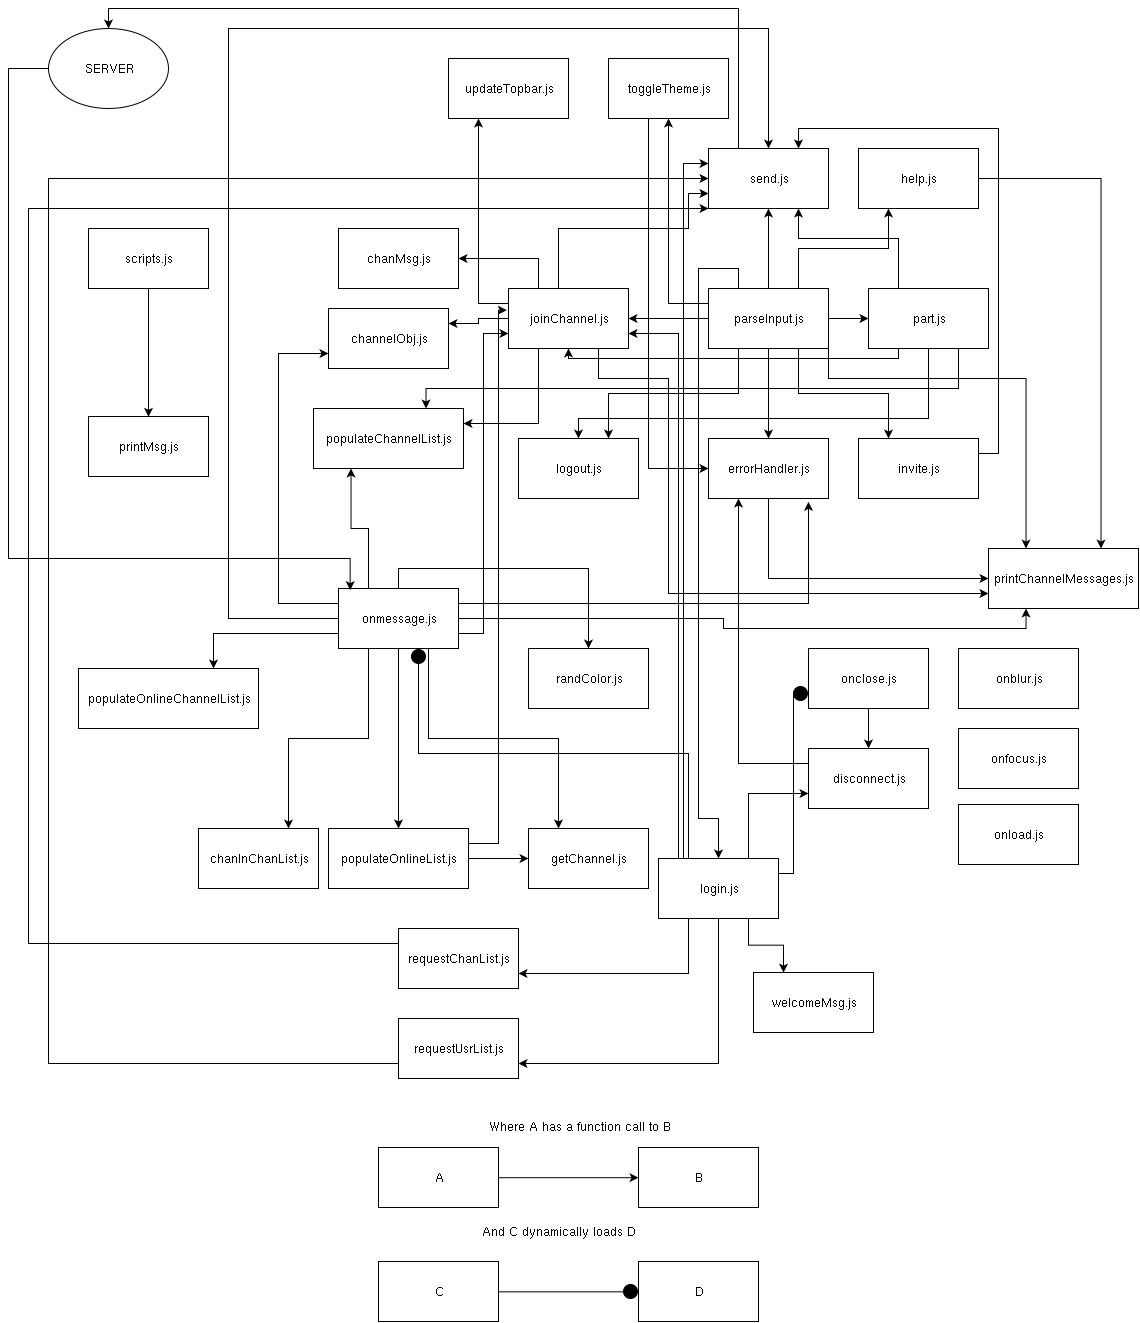

The diagram above was exported from draw.io. Its source (the exported page's mxGraphModel, read from the mxfile embedded in the PNG):
<mxGraphModel dx="925" dy="500" grid="1" gridSize="10" guides="1" tooltips="1" connect="1" arrows="1" fold="1" page="1" pageScale="1" pageWidth="850" pageHeight="1100" background="#ffffff" math="0" shadow="0">
  <root>
    <mxCell id="0" />
    <mxCell id="1" parent="0" />
    <mxCell id="2" style="edgeStyle=orthogonalEdgeStyle;rounded=0;html=1;exitX=0.5;exitY=1;entryX=0.5;entryY=0;jettySize=auto;orthogonalLoop=1;" parent="1" source="3" target="68" edge="1">
      <mxGeometry relative="1" as="geometry" />
    </mxCell>
    <mxCell id="3" value="scripts.js" style="whiteSpace=wrap;html=1;" parent="1" vertex="1">
      <mxGeometry x="160" y="230" width="120" height="60" as="geometry" />
    </mxCell>
    <mxCell id="4" value="chanInChanList.js&lt;br&gt;" style="whiteSpace=wrap;html=1;" parent="1" vertex="1">
      <mxGeometry x="270" y="830" width="120" height="60" as="geometry" />
    </mxCell>
    <mxCell id="5" value="chanMsg.js" style="whiteSpace=wrap;html=1;" parent="1" vertex="1">
      <mxGeometry x="410" y="230" width="120" height="60" as="geometry" />
    </mxCell>
    <mxCell id="6" value="channelObj.js" style="whiteSpace=wrap;html=1;" parent="1" vertex="1">
      <mxGeometry x="400" y="310" width="120" height="60" as="geometry" />
    </mxCell>
    <mxCell id="7" style="edgeStyle=orthogonalEdgeStyle;rounded=0;html=1;exitX=0;exitY=0.25;entryX=0.25;entryY=1;jettySize=auto;orthogonalLoop=1;" parent="1" source="8" target="10" edge="1">
      <mxGeometry relative="1" as="geometry" />
    </mxCell>
    <mxCell id="8" value="disconnect.js" style="whiteSpace=wrap;html=1;" parent="1" vertex="1">
      <mxGeometry x="880" y="750" width="120" height="60" as="geometry" />
    </mxCell>
    <mxCell id="9" style="edgeStyle=orthogonalEdgeStyle;rounded=0;html=1;exitX=0.5;exitY=1;entryX=0;entryY=0.5;jettySize=auto;orthogonalLoop=1;" parent="1" source="10" target="67" edge="1">
      <mxGeometry relative="1" as="geometry" />
    </mxCell>
    <mxCell id="10" value="errorHandler.js&lt;br&gt;" style="whiteSpace=wrap;html=1;" parent="1" vertex="1">
      <mxGeometry x="780" y="440" width="120" height="60" as="geometry" />
    </mxCell>
    <mxCell id="11" value="getChannel.js" style="whiteSpace=wrap;html=1;" parent="1" vertex="1">
      <mxGeometry x="600" y="830" width="120" height="60" as="geometry" />
    </mxCell>
    <mxCell id="12" style="edgeStyle=orthogonalEdgeStyle;rounded=0;html=1;exitX=1;exitY=0.5;entryX=0.75;entryY=0;jettySize=auto;orthogonalLoop=1;" parent="1" source="13" target="67" edge="1">
      <mxGeometry relative="1" as="geometry" />
    </mxCell>
    <mxCell id="13" value="help.js" style="whiteSpace=wrap;html=1;" parent="1" vertex="1">
      <mxGeometry x="930" y="150" width="120" height="60" as="geometry" />
    </mxCell>
    <mxCell id="14" style="edgeStyle=orthogonalEdgeStyle;rounded=0;html=1;exitX=1;exitY=0.25;entryX=0.75;entryY=0;jettySize=auto;orthogonalLoop=1;" parent="1" source="15" target="74" edge="1">
      <mxGeometry relative="1" as="geometry" />
    </mxCell>
    <mxCell id="15" value="invite.js" style="whiteSpace=wrap;html=1;" parent="1" vertex="1">
      <mxGeometry x="930" y="440" width="120" height="60" as="geometry" />
    </mxCell>
    <mxCell id="16" style="edgeStyle=orthogonalEdgeStyle;rounded=0;html=1;exitX=0.25;exitY=1;entryX=1;entryY=0.25;jettySize=auto;orthogonalLoop=1;" parent="1" source="22" target="62" edge="1">
      <mxGeometry relative="1" as="geometry" />
    </mxCell>
    <mxCell id="17" style="edgeStyle=orthogonalEdgeStyle;rounded=0;html=1;exitX=0;exitY=0.25;entryX=0.25;entryY=1;jettySize=auto;orthogonalLoop=1;" parent="1" source="22" target="75" edge="1">
      <mxGeometry relative="1" as="geometry" />
    </mxCell>
    <mxCell id="18" style="edgeStyle=orthogonalEdgeStyle;rounded=0;html=1;exitX=0.75;exitY=1;entryX=0;entryY=0.75;jettySize=auto;orthogonalLoop=1;" parent="1" source="22" target="67" edge="1">
      <mxGeometry relative="1" as="geometry">
        <Array as="points">
          <mxPoint x="670" y="380" />
          <mxPoint x="740" y="380" />
          <mxPoint x="740" y="595" />
        </Array>
      </mxGeometry>
    </mxCell>
    <mxCell id="19" style="edgeStyle=orthogonalEdgeStyle;rounded=0;html=1;exitX=0.75;exitY=0;entryX=0;entryY=0.75;jettySize=auto;orthogonalLoop=1;" parent="1" source="22" target="74" edge="1">
      <mxGeometry relative="1" as="geometry">
        <Array as="points">
          <mxPoint x="630" y="290" />
          <mxPoint x="630" y="230" />
          <mxPoint x="760" y="230" />
          <mxPoint x="760" y="195" />
        </Array>
      </mxGeometry>
    </mxCell>
    <mxCell id="20" style="edgeStyle=orthogonalEdgeStyle;rounded=0;html=1;exitX=0.25;exitY=0;entryX=1;entryY=0.5;jettySize=auto;orthogonalLoop=1;" parent="1" source="22" target="5" edge="1">
      <mxGeometry relative="1" as="geometry" />
    </mxCell>
    <mxCell id="21" style="edgeStyle=orthogonalEdgeStyle;rounded=0;html=1;exitX=0;exitY=0.5;entryX=1;entryY=0.25;jettySize=auto;orthogonalLoop=1;" parent="1" source="22" target="6" edge="1">
      <mxGeometry relative="1" as="geometry" />
    </mxCell>
    <mxCell id="22" value="joinChannel.js&lt;br&gt;" style="whiteSpace=wrap;html=1;" parent="1" vertex="1">
      <mxGeometry x="580" y="290" width="120" height="60" as="geometry" />
    </mxCell>
    <mxCell id="23" style="edgeStyle=orthogonalEdgeStyle;rounded=0;html=1;exitX=0.75;exitY=0;entryX=0;entryY=0.75;jettySize=auto;orthogonalLoop=1;" parent="1" source="31" target="8" edge="1">
      <mxGeometry relative="1" as="geometry" />
    </mxCell>
    <mxCell id="24" style="edgeStyle=orthogonalEdgeStyle;rounded=0;html=1;exitX=0.75;exitY=1;entryX=0.25;entryY=0;jettySize=auto;orthogonalLoop=1;" parent="1" source="31" target="76" edge="1">
      <mxGeometry relative="1" as="geometry" />
    </mxCell>
    <mxCell id="25" style="edgeStyle=orthogonalEdgeStyle;rounded=0;html=1;exitX=0.25;exitY=0;entryX=0.667;entryY=1;entryPerimeter=0;jettySize=auto;orthogonalLoop=1;endArrow=circle;endFill=1;" parent="1" source="31" target="49" edge="1">
      <mxGeometry relative="1" as="geometry" />
    </mxCell>
    <mxCell id="26" style="html=1;exitX=1;exitY=0.25;entryX=0;entryY=0.75;jettySize=auto;orthogonalLoop=1;rounded=0;edgeStyle=elbowEdgeStyle;endArrow=circle;endFill=1;" parent="1" source="31" target="35" edge="1">
      <mxGeometry relative="1" as="geometry" />
    </mxCell>
    <mxCell id="27" style="edgeStyle=elbowEdgeStyle;rounded=0;html=1;exitX=0;exitY=0.25;entryX=0;entryY=0.25;endArrow=classic;endFill=1;jettySize=auto;orthogonalLoop=1;" parent="1" source="31" target="74" edge="1">
      <mxGeometry relative="1" as="geometry" />
    </mxCell>
    <mxCell id="28" style="edgeStyle=elbowEdgeStyle;rounded=0;html=1;exitX=0;exitY=0.25;endArrow=classic;endFill=1;jettySize=auto;orthogonalLoop=1;entryX=1;entryY=0.75;" parent="1" source="31" target="22" edge="1">
      <mxGeometry relative="1" as="geometry">
        <mxPoint x="710" y="340" as="targetPoint" />
        <Array as="points">
          <mxPoint x="750" y="350" />
          <mxPoint x="740" y="850" />
          <mxPoint x="730" y="620" />
        </Array>
      </mxGeometry>
    </mxCell>
    <mxCell id="29" style="edgeStyle=elbowEdgeStyle;rounded=0;html=1;exitX=0.5;exitY=1;entryX=1;entryY=0.75;endArrow=classic;endFill=1;jettySize=auto;orthogonalLoop=1;" parent="1" source="31" target="73" edge="1">
      <mxGeometry relative="1" as="geometry">
        <Array as="points">
          <mxPoint x="790" y="1020" />
        </Array>
      </mxGeometry>
    </mxCell>
    <mxCell id="30" style="edgeStyle=elbowEdgeStyle;rounded=0;html=1;exitX=0.25;exitY=1;entryX=1;entryY=0.75;endArrow=classic;endFill=1;jettySize=auto;orthogonalLoop=1;" parent="1" source="31" target="71" edge="1">
      <mxGeometry relative="1" as="geometry">
        <Array as="points">
          <mxPoint x="760" y="960" />
        </Array>
      </mxGeometry>
    </mxCell>
    <mxCell id="31" value="login.js" style="whiteSpace=wrap;html=1;" parent="1" vertex="1">
      <mxGeometry x="730" y="860" width="120" height="60" as="geometry" />
    </mxCell>
    <mxCell id="32" value="logout.js" style="whiteSpace=wrap;html=1;" parent="1" vertex="1">
      <mxGeometry x="590" y="440" width="120" height="60" as="geometry" />
    </mxCell>
    <mxCell id="33" value="onblur.js" style="whiteSpace=wrap;html=1;" parent="1" vertex="1">
      <mxGeometry x="1030" y="650" width="120" height="60" as="geometry" />
    </mxCell>
    <mxCell id="34" style="edgeStyle=orthogonalEdgeStyle;rounded=0;html=1;exitX=0.5;exitY=1;entryX=0.5;entryY=0;jettySize=auto;orthogonalLoop=1;" parent="1" source="35" target="8" edge="1">
      <mxGeometry relative="1" as="geometry" />
    </mxCell>
    <mxCell id="35" value="onclose.js" style="whiteSpace=wrap;html=1;" parent="1" vertex="1">
      <mxGeometry x="880" y="650" width="120" height="60" as="geometry" />
    </mxCell>
    <mxCell id="36" value="onfocus.js" style="whiteSpace=wrap;html=1;" parent="1" vertex="1">
      <mxGeometry x="1030" y="730" width="120" height="60" as="geometry" />
    </mxCell>
    <mxCell id="37" value="onload.js" style="whiteSpace=wrap;html=1;" parent="1" vertex="1">
      <mxGeometry x="1030" y="806" width="120" height="60" as="geometry" />
    </mxCell>
    <mxCell id="38" style="edgeStyle=orthogonalEdgeStyle;rounded=0;html=1;exitX=0.5;exitY=1;entryX=0.5;entryY=0;jettySize=auto;orthogonalLoop=1;" parent="1" source="49" target="66" edge="1">
      <mxGeometry relative="1" as="geometry" />
    </mxCell>
    <mxCell id="39" style="edgeStyle=orthogonalEdgeStyle;rounded=0;html=1;exitX=0.25;exitY=1;entryX=0.75;entryY=0;jettySize=auto;orthogonalLoop=1;" parent="1" source="49" target="4" edge="1">
      <mxGeometry relative="1" as="geometry">
        <Array as="points">
          <mxPoint x="440" y="740" />
          <mxPoint x="360" y="740" />
        </Array>
      </mxGeometry>
    </mxCell>
    <mxCell id="40" style="edgeStyle=orthogonalEdgeStyle;rounded=0;html=1;exitX=0.25;exitY=0;entryX=0.25;entryY=1;jettySize=auto;orthogonalLoop=1;" parent="1" source="49" target="62" edge="1">
      <mxGeometry relative="1" as="geometry" />
    </mxCell>
    <mxCell id="41" style="edgeStyle=orthogonalEdgeStyle;rounded=0;html=1;exitX=1;exitY=0.25;entryX=0.833;entryY=1.05;entryPerimeter=0;jettySize=auto;orthogonalLoop=1;" parent="1" source="49" target="10" edge="1">
      <mxGeometry relative="1" as="geometry" />
    </mxCell>
    <mxCell id="42" style="edgeStyle=orthogonalEdgeStyle;rounded=0;html=1;exitX=0.75;exitY=1;entryX=0.25;entryY=0;jettySize=auto;orthogonalLoop=1;" parent="1" source="49" target="11" edge="1">
      <mxGeometry relative="1" as="geometry" />
    </mxCell>
    <mxCell id="43" style="edgeStyle=orthogonalEdgeStyle;rounded=0;html=1;exitX=1;exitY=0.5;entryX=0.25;entryY=1;jettySize=auto;orthogonalLoop=1;" parent="1" source="49" target="67" edge="1">
      <mxGeometry relative="1" as="geometry" />
    </mxCell>
    <mxCell id="44" style="edgeStyle=orthogonalEdgeStyle;rounded=0;html=1;exitX=0;exitY=0.75;entryX=0.75;entryY=0;jettySize=auto;orthogonalLoop=1;" parent="1" source="49" target="63" edge="1">
      <mxGeometry relative="1" as="geometry" />
    </mxCell>
    <mxCell id="45" style="edgeStyle=orthogonalEdgeStyle;rounded=0;html=1;exitX=1;exitY=0.75;entryX=0;entryY=0.75;jettySize=auto;orthogonalLoop=1;" parent="1" source="49" target="22" edge="1">
      <mxGeometry relative="1" as="geometry" />
    </mxCell>
    <mxCell id="46" style="edgeStyle=orthogonalEdgeStyle;rounded=0;html=1;exitX=0;exitY=0.5;entryX=0.5;entryY=0;jettySize=auto;orthogonalLoop=1;" parent="1" source="49" target="74" edge="1">
      <mxGeometry relative="1" as="geometry">
        <Array as="points">
          <mxPoint x="300" y="620" />
          <mxPoint x="300" y="30" />
          <mxPoint x="840" y="30" />
        </Array>
      </mxGeometry>
    </mxCell>
    <mxCell id="47" style="edgeStyle=orthogonalEdgeStyle;rounded=0;html=1;exitX=0;exitY=0.25;entryX=0;entryY=0.75;jettySize=auto;orthogonalLoop=1;" parent="1" source="49" target="6" edge="1">
      <mxGeometry relative="1" as="geometry">
        <Array as="points">
          <mxPoint x="350" y="605" />
          <mxPoint x="350" y="355" />
        </Array>
      </mxGeometry>
    </mxCell>
    <mxCell id="48" style="edgeStyle=orthogonalEdgeStyle;rounded=0;html=1;exitX=0.5;exitY=0;entryX=0.5;entryY=0;jettySize=auto;orthogonalLoop=1;" parent="1" source="49" target="69" edge="1">
      <mxGeometry relative="1" as="geometry" />
    </mxCell>
    <mxCell id="49" value="onmessage.js" style="whiteSpace=wrap;html=1;" parent="1" vertex="1">
      <mxGeometry x="410" y="590" width="120" height="60" as="geometry" />
    </mxCell>
    <mxCell id="50" style="edgeStyle=orthogonalEdgeStyle;rounded=0;html=1;exitX=0.5;exitY=1;entryX=0.5;entryY=0;jettySize=auto;orthogonalLoop=1;" parent="1" source="58" target="10" edge="1">
      <mxGeometry relative="1" as="geometry" />
    </mxCell>
    <mxCell id="51" style="edgeStyle=orthogonalEdgeStyle;rounded=0;html=1;exitX=0.5;exitY=0;entryX=0.5;entryY=1;jettySize=auto;orthogonalLoop=1;" parent="1" source="58" target="74" edge="1">
      <mxGeometry relative="1" as="geometry" />
    </mxCell>
    <mxCell id="52" style="edgeStyle=orthogonalEdgeStyle;rounded=0;html=1;exitX=0;exitY=0.5;entryX=1;entryY=0.5;jettySize=auto;orthogonalLoop=1;" parent="1" source="58" target="22" edge="1">
      <mxGeometry relative="1" as="geometry" />
    </mxCell>
    <mxCell id="53" style="edgeStyle=orthogonalEdgeStyle;rounded=0;html=1;exitX=1;exitY=0.5;entryX=0;entryY=0.5;jettySize=auto;orthogonalLoop=1;" parent="1" source="58" target="61" edge="1">
      <mxGeometry relative="1" as="geometry" />
    </mxCell>
    <mxCell id="54" style="edgeStyle=orthogonalEdgeStyle;rounded=0;html=1;exitX=0.25;exitY=1;entryX=0.75;entryY=0;jettySize=auto;orthogonalLoop=1;" parent="1" source="58" target="32" edge="1">
      <mxGeometry relative="1" as="geometry" />
    </mxCell>
    <mxCell id="55" style="edgeStyle=orthogonalEdgeStyle;rounded=0;html=1;exitX=0.75;exitY=1;entryX=0.25;entryY=0;jettySize=auto;orthogonalLoop=1;" parent="1" source="58" target="15" edge="1">
      <mxGeometry relative="1" as="geometry" />
    </mxCell>
    <mxCell id="56" style="edgeStyle=orthogonalEdgeStyle;rounded=0;html=1;exitX=0.25;exitY=0;entryX=0.5;entryY=0;jettySize=auto;orthogonalLoop=1;" parent="1" source="58" target="31" edge="1">
      <mxGeometry relative="1" as="geometry">
        <Array as="points">
          <mxPoint x="810" y="270" />
          <mxPoint x="770" y="270" />
          <mxPoint x="770" y="820" />
          <mxPoint x="790" y="820" />
        </Array>
      </mxGeometry>
    </mxCell>
    <mxCell id="57" style="edgeStyle=orthogonalEdgeStyle;rounded=0;html=1;exitX=0.75;exitY=0;entryX=0.25;entryY=1;jettySize=auto;orthogonalLoop=1;" parent="1" source="58" target="13" edge="1">
      <mxGeometry relative="1" as="geometry" />
    </mxCell>
    <mxCell id="90" style="edgeStyle=elbowEdgeStyle;rounded=0;html=1;exitX=1;exitY=0.75;entryX=0.25;entryY=0;endArrow=classic;endFill=1;jettySize=auto;orthogonalLoop=1;elbow=vertical;" parent="1" source="58" target="67" edge="1">
      <mxGeometry relative="1" as="geometry">
        <Array as="points">
          <mxPoint x="1020" y="380" />
        </Array>
      </mxGeometry>
    </mxCell>
    <mxCell id="93" style="edgeStyle=orthogonalEdgeStyle;rounded=0;html=1;exitX=0;exitY=0.25;entryX=0.5;entryY=1;jettySize=auto;orthogonalLoop=1;" parent="1" source="58" target="91" edge="1">
      <mxGeometry relative="1" as="geometry" />
    </mxCell>
    <mxCell id="58" value="parseInput.js" style="whiteSpace=wrap;html=1;" parent="1" vertex="1">
      <mxGeometry x="780" y="290" width="120" height="60" as="geometry" />
    </mxCell>
    <mxCell id="59" style="edgeStyle=orthogonalEdgeStyle;rounded=0;html=1;exitX=0.25;exitY=0;entryX=0.75;entryY=1;jettySize=auto;orthogonalLoop=1;" parent="1" source="61" target="74" edge="1">
      <mxGeometry relative="1" as="geometry">
        <Array as="points">
          <mxPoint x="970" y="240" />
          <mxPoint x="870" y="240" />
        </Array>
      </mxGeometry>
    </mxCell>
    <mxCell id="60" style="edgeStyle=elbowEdgeStyle;rounded=0;html=1;exitX=0.25;exitY=1;entryX=0.5;entryY=1;endArrow=classic;endFill=1;jettySize=auto;orthogonalLoop=1;" parent="1" source="61" target="22" edge="1">
      <mxGeometry relative="1" as="geometry">
        <Array as="points">
          <mxPoint x="805" y="360" />
        </Array>
      </mxGeometry>
    </mxCell>
    <mxCell id="87" style="edgeStyle=elbowEdgeStyle;rounded=0;html=1;exitX=0.5;exitY=1;entryX=0.5;entryY=0;endArrow=classic;endFill=1;jettySize=auto;orthogonalLoop=1;elbow=vertical;" parent="1" source="61" target="32" edge="1">
      <mxGeometry relative="1" as="geometry">
        <Array as="points">
          <mxPoint x="820" y="420" />
        </Array>
      </mxGeometry>
    </mxCell>
    <mxCell id="89" style="edgeStyle=elbowEdgeStyle;rounded=0;html=1;exitX=0.75;exitY=1;entryX=0.75;entryY=0;endArrow=classic;endFill=1;jettySize=auto;orthogonalLoop=1;elbow=vertical;" parent="1" source="61" target="62" edge="1">
      <mxGeometry relative="1" as="geometry">
        <Array as="points">
          <mxPoint x="960" y="390" />
        </Array>
      </mxGeometry>
    </mxCell>
    <mxCell id="61" value="part.js" style="whiteSpace=wrap;html=1;" parent="1" vertex="1">
      <mxGeometry x="940" y="290" width="120" height="60" as="geometry" />
    </mxCell>
    <mxCell id="62" value="populateChannelList.js" style="whiteSpace=wrap;html=1;" parent="1" vertex="1">
      <mxGeometry x="385" y="410" width="150" height="60" as="geometry" />
    </mxCell>
    <mxCell id="63" value="populateOnlineChannelList.js&lt;br&gt;" style="whiteSpace=wrap;html=1;" parent="1" vertex="1">
      <mxGeometry x="150" y="670" width="180" height="60" as="geometry" />
    </mxCell>
    <mxCell id="64" style="edgeStyle=elbowEdgeStyle;rounded=0;html=1;exitX=1;exitY=0.5;entryX=0;entryY=0.5;endArrow=classic;endFill=1;jettySize=auto;orthogonalLoop=1;" parent="1" source="66" target="11" edge="1">
      <mxGeometry relative="1" as="geometry" />
    </mxCell>
    <mxCell id="65" style="edgeStyle=elbowEdgeStyle;rounded=0;html=1;exitX=1;exitY=0.25;entryX=-0.017;entryY=0.367;entryPerimeter=0;endArrow=classic;endFill=1;jettySize=auto;orthogonalLoop=1;" parent="1" source="66" target="22" edge="1">
      <mxGeometry relative="1" as="geometry">
        <Array as="points">
          <mxPoint x="570" y="760" />
        </Array>
      </mxGeometry>
    </mxCell>
    <mxCell id="66" value="populateOnlineList.js" style="whiteSpace=wrap;html=1;" parent="1" vertex="1">
      <mxGeometry x="400" y="830" width="140" height="60" as="geometry" />
    </mxCell>
    <mxCell id="67" value="printChannelMessages.js" style="whiteSpace=wrap;html=1;" parent="1" vertex="1">
      <mxGeometry x="1060" y="550" width="150" height="60" as="geometry" />
    </mxCell>
    <mxCell id="68" value="printMsg.js" style="whiteSpace=wrap;html=1;" parent="1" vertex="1">
      <mxGeometry x="160" y="418" width="120" height="60" as="geometry" />
    </mxCell>
    <mxCell id="69" value="randColor.js" style="whiteSpace=wrap;html=1;" parent="1" vertex="1">
      <mxGeometry x="600" y="650" width="120" height="60" as="geometry" />
    </mxCell>
    <mxCell id="70" style="edgeStyle=elbowEdgeStyle;rounded=0;html=1;exitX=0;exitY=0.25;entryX=0;entryY=1;entryPerimeter=0;endArrow=classic;endFill=1;jettySize=auto;orthogonalLoop=1;" parent="1" source="71" target="74" edge="1">
      <mxGeometry relative="1" as="geometry">
        <Array as="points">
          <mxPoint x="100" y="480" />
          <mxPoint y="200" />
        </Array>
      </mxGeometry>
    </mxCell>
    <mxCell id="71" value="requestChanList.js" style="whiteSpace=wrap;html=1;" parent="1" vertex="1">
      <mxGeometry x="470" y="930" width="120" height="60" as="geometry" />
    </mxCell>
    <mxCell id="72" style="edgeStyle=elbowEdgeStyle;rounded=0;html=1;exitX=0;exitY=0.75;endArrow=classic;endFill=1;jettySize=auto;orthogonalLoop=1;entryX=0;entryY=0.5;" parent="1" source="73" target="74" edge="1">
      <mxGeometry relative="1" as="geometry">
        <mxPoint x="660" y="190" as="targetPoint" />
        <Array as="points">
          <mxPoint x="120" y="520" />
          <mxPoint x="30" y="150" />
          <mxPoint x="30" y="110" />
          <mxPoint x="30" y="750" />
          <mxPoint x="620" y="10" />
          <mxPoint x="300" />
          <mxPoint x="290" y="10" />
          <mxPoint x="280" y="10" />
          <mxPoint x="470" y="20" />
          <mxPoint x="240" y="380" />
        </Array>
      </mxGeometry>
    </mxCell>
    <mxCell id="73" value="requestUsrList.js" style="whiteSpace=wrap;html=1;" parent="1" vertex="1">
      <mxGeometry x="470" y="1020" width="120" height="60" as="geometry" />
    </mxCell>
    <mxCell id="96" style="edgeStyle=orthogonalEdgeStyle;rounded=0;html=1;exitX=0.25;exitY=0;entryX=0.5;entryY=0;jettySize=auto;orthogonalLoop=1;" edge="1" parent="1" source="74" target="94">
      <mxGeometry relative="1" as="geometry" />
    </mxCell>
    <mxCell id="74" value="send.js" style="whiteSpace=wrap;html=1;" parent="1" vertex="1">
      <mxGeometry x="780" y="150" width="120" height="60" as="geometry" />
    </mxCell>
    <mxCell id="75" value="updateTopbar.js" style="whiteSpace=wrap;html=1;" parent="1" vertex="1">
      <mxGeometry x="520" y="60" width="120" height="60" as="geometry" />
    </mxCell>
    <mxCell id="76" value="welcomeMsg.js&lt;br&gt;" style="whiteSpace=wrap;html=1;" parent="1" vertex="1">
      <mxGeometry x="825" y="974" width="120" height="60" as="geometry" />
    </mxCell>
    <mxCell id="77" style="edgeStyle=orthogonalEdgeStyle;rounded=0;html=1;exitX=0.25;exitY=0;entryX=0.25;entryY=0;jettySize=auto;orthogonalLoop=1;" parent="1" source="61" target="61" edge="1">
      <mxGeometry relative="1" as="geometry" />
    </mxCell>
    <mxCell id="78" value="Where A has a function call to B&lt;br&gt;&lt;br&gt;" style="text;html=1;resizable=0;points=[];autosize=1;align=left;verticalAlign=top;spacingTop=-4;" parent="1" vertex="1">
      <mxGeometry x="559" y="1119" width="200" height="30" as="geometry" />
    </mxCell>
    <mxCell id="79" style="edgeStyle=elbowEdgeStyle;rounded=0;html=1;exitX=1;exitY=0.5;entryX=0;entryY=0.5;endArrow=classic;endFill=1;jettySize=auto;orthogonalLoop=1;" parent="1" source="80" target="81" edge="1">
      <mxGeometry relative="1" as="geometry" />
    </mxCell>
    <mxCell id="80" value="A" style="whiteSpace=wrap;html=1;" parent="1" vertex="1">
      <mxGeometry x="450" y="1149" width="120" height="60" as="geometry" />
    </mxCell>
    <mxCell id="81" value="B" style="whiteSpace=wrap;html=1;" parent="1" vertex="1">
      <mxGeometry x="710" y="1149" width="120" height="60" as="geometry" />
    </mxCell>
    <mxCell id="82" value="And C dynamically loads D&lt;br&gt;" style="text;html=1;strokeColor=none;fillColor=none;align=center;verticalAlign=middle;whiteSpace=wrap;" parent="1" vertex="1">
      <mxGeometry x="515" y="1223" width="230" height="20" as="geometry" />
    </mxCell>
    <mxCell id="83" style="edgeStyle=elbowEdgeStyle;rounded=0;html=1;exitX=1;exitY=0.5;entryX=0;entryY=0.5;endArrow=circle;endFill=1;jettySize=auto;orthogonalLoop=1;" parent="1" source="84" target="85" edge="1">
      <mxGeometry relative="1" as="geometry" />
    </mxCell>
    <mxCell id="84" value="C" style="whiteSpace=wrap;html=1;" parent="1" vertex="1">
      <mxGeometry x="450" y="1263" width="120" height="60" as="geometry" />
    </mxCell>
    <mxCell id="85" value="D&lt;br&gt;" style="whiteSpace=wrap;html=1;" parent="1" vertex="1">
      <mxGeometry x="710" y="1263" width="120" height="60" as="geometry" />
    </mxCell>
    <mxCell id="92" style="edgeStyle=orthogonalEdgeStyle;rounded=0;html=1;exitX=0.5;exitY=1;entryX=0;entryY=0.5;jettySize=auto;orthogonalLoop=1;" parent="1" source="91" target="10" edge="1">
      <mxGeometry relative="1" as="geometry">
        <Array as="points">
          <mxPoint x="720" y="120" />
          <mxPoint x="720" y="470" />
        </Array>
      </mxGeometry>
    </mxCell>
    <mxCell id="91" value="toggleTheme.js&lt;br&gt;" style="whiteSpace=wrap;html=1;" parent="1" vertex="1">
      <mxGeometry x="680" y="60" width="120" height="60" as="geometry" />
    </mxCell>
    <mxCell id="100" style="edgeStyle=orthogonalEdgeStyle;rounded=0;html=1;exitX=0;exitY=0.5;entryX=0.1;entryY=0.033;entryPerimeter=0;jettySize=auto;orthogonalLoop=1;" edge="1" parent="1" source="94" target="49">
      <mxGeometry relative="1" as="geometry">
        <Array as="points">
          <mxPoint x="80" y="70" />
          <mxPoint x="80" y="560" />
          <mxPoint x="422" y="560" />
        </Array>
      </mxGeometry>
    </mxCell>
    <mxCell id="94" value="SERVER" style="ellipse;whiteSpace=wrap;html=1;fillColor=#ffffff;strokeColor=#000000;" vertex="1" parent="1">
      <mxGeometry x="120" y="30" width="120" height="80" as="geometry" />
    </mxCell>
  </root>
</mxGraphModel>